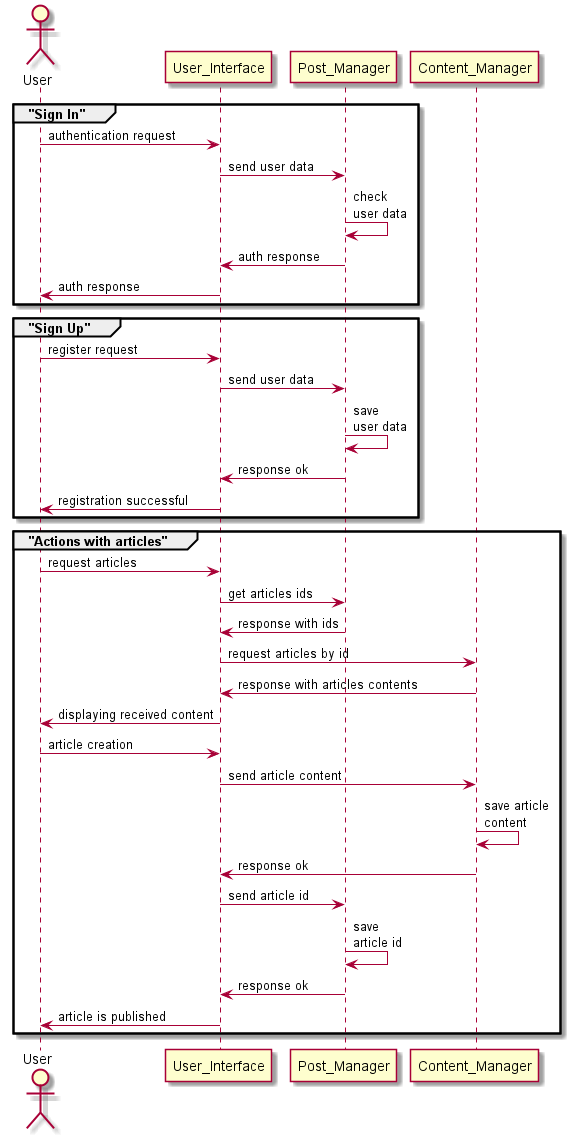

The diagram above was rendered by PlantUML. Its source (embedded in the PNG):
@startuml

actor User

group "Sign In"
    User -> User_Interface : authentication request
    User_Interface -> Post_Manager : send user data
    Post_Manager -> Post_Manager : check\nuser data
    Post_Manager -> User_Interface : auth response
    User_Interface -> User : auth response
end group

group "Sign Up"
    User -> User_Interface : register request
    User_Interface -> Post_Manager : send user data
    Post_Manager -> Post_Manager : save\nuser data
    Post_Manager -> User_Interface : response ok
    User_Interface -> User : registration successful
end group

group "Actions with articles"
    User -> User_Interface : request articles
    User_Interface -> Post_Manager : get articles ids
    Post_Manager -> User_Interface : response with ids
    User_Interface -> Content_Manager : request articles by id
    Content_Manager -> User_Interface : response with articles contents
    User_Interface -> User : displaying received content

    User -> User_Interface : article creation
    User_Interface -> Content_Manager : send article content
    Content_Manager -> Content_Manager : save article\ncontent
    Content_Manager -> User_Interface : response ok
    User_Interface -> Post_Manager : send article id
    Post_Manager -> Post_Manager : save\narticle id
    Post_Manager -> User_Interface : response ok
    User_Interface -> User : article is published
end group

@enduml